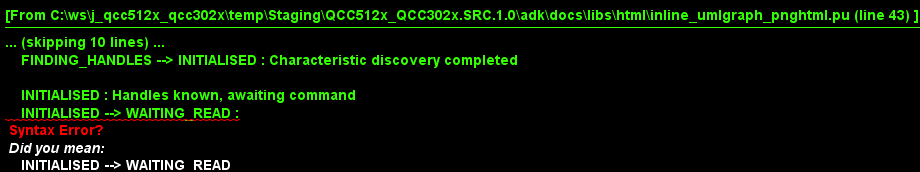

The diagram above was rendered by PlantUML. Its source (embedded in the PNG):
@startuml inline_umlgraph_2.png
    note "For clarity not all state transitions shown" as N1

    [*] -down-> UNINITIALISED : Start

    UNINITIALISED : App module and library init
    UNINITIALISED --> FINDING_HANDLES : GattRoleSelectionClientInit()
    UNINITIALISED --> ERROR : Failed to register with Gatt Manager

    FINDING_HANDLES : Discovering characteristics of the remote server so that handles are known for commands
    FINDING_HANDLES --> INITIALISED : Characteristic discovery completed 

    INITIALISED : Handles known, awaiting command
    INITIALISED --> WAITING_READ : 
    INITIALISED --> FINDING_NOTIFICATION_HANDLE : 
    INITIALISED --> SETTING_NOTIFICATION : 

    FINDING_NOTIFICATION_HANDLE : Asked to enable notifications, but no handle yet
    FINDING_NOTIFICATION_HANDLE --> SETTING_NOTIFICATION : Setting notification state on server

    SETTING_NOTIFICATION : Waiting for acknowledgment that notificatiin setting updated at the server
    SETTING_NOTIFICATION --> INITIALISED : Characteristic configuration write successful

    WAITING_READ : Awaiting response for a characteristic read
    WAITING_READ --> INITIALISED : response received

    WAITING_WRITE : Awaiting response for a characteristic write
    WAITING_WRITE --> INITIALISED : response received
@enduml